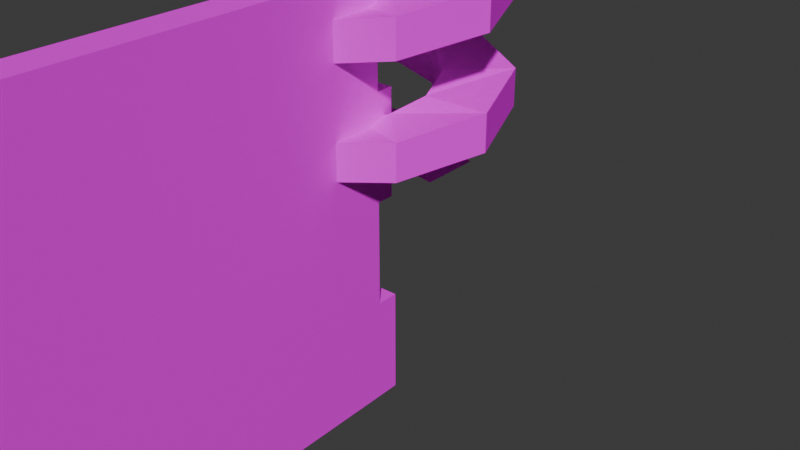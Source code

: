 # Source: spring_board.blend  (saved by Blender 4.0.36; exported with 4.5.12 LTS)
import bpy
from mathutils import Matrix  # noqa: F401  (used for matrix-valued properties, if any)

bpy.ops.wm.read_factory_settings(use_empty=True)
scene = bpy.context.scene
scene.name = 'Scene'

# ---- collections
col_collection = bpy.data.collections.new('Collection'); scene.collection.children.link(col_collection)

# ---- images (referenced by path relative to the original .blend; pixels are not part of the script)
import os
ASSET_DIR = os.environ.get("B2B_ASSET_DIR", "")  # directory of the original .blend (textures are referenced by path, not embedded)
HERE = os.path.dirname(os.path.abspath(__file__))  # packed textures are extracted next to this script under _unpacked/

def load_image(name, relpath, width, height, colorspace="sRGB"):
    """Load a texture the original file referenced (path relative to the .blend, or extracted next to this script)."""
    p = next((c for c in (os.path.join(HERE, relpath), os.path.join(ASSET_DIR, relpath)) if relpath and os.path.exists(c)), "")
    if p:
        img = bpy.data.images.load(p, check_existing=True)
        img.name = name
    else:  # same state as the original file: an image datablock whose file is absent (Cycles renders it pink)
        img = bpy.data.images.new(name, width, height)
        img.source = "FILE"
        img.filepath = "//" + (relpath or name)
    img.colorspace_settings.name = colorspace
    return img
img_spring_platform_png = load_image('spring_platform.png', 'spring_platform.png', 1024, 1024, 'sRGB')

# ---- materials (node trees are filled in below, after node groups)
mat_material = bpy.data.materials.new('Material')
mat_material.alpha_threshold = 0.0
mat_material.use_transparent_shadow = False
mat_material.roughness = 0.5
mat_material.line_color = (0.0, 0.0, 0.0, 1.0)

# ---- material node trees
mat_material.use_nodes = True; mat_material.node_tree.nodes.clear()
_N = mat_material.node_tree.nodes; _L = mat_material.node_tree.links
n0 = _N.new('ShaderNodeOutputMaterial'); n0.name = 'Material Output'; n0.location = (300, 300)
n1 = _N.new('ShaderNodeBsdfPrincipled'); n1.name = 'Principled BSDF'; n1.location = (10, 300)
n1.inputs[3].default_value = 1.45
n1.inputs[13].default_value = 0.0
n2 = _N.new('ShaderNodeTexImage'); n2.name = 'Image Texture'; n2.location = (-280, 271)
n2.image = img_spring_platform_png
n2.interpolation = 'Closest'
_L.new(n1.outputs[0], n0.inputs[0])
_L.new(n2.outputs[0], n1.inputs[0])
n0.is_active_output = True

# ---- world
world_world = bpy.data.worlds.new('World'); scene.world = world_world
world_world.use_nodes = True; world_world.node_tree.nodes.clear()
_N = world_world.node_tree.nodes; _L = world_world.node_tree.links
n0 = _N.new('ShaderNodeOutputWorld'); n0.name = 'World Output'; n0.location = (300, 300)
n1 = _N.new('ShaderNodeBackground'); n1.name = 'Background'; n1.location = (10, 300)
n1.inputs[0].default_value = (0.05088, 0.05088, 0.05088, 1.0)
_L.new(n1.outputs[0], n0.inputs[0])
n0.is_active_output = True
world_world.color = (0.05088, 0.05088, 0.05088)
world_world.use_sun_shadow = False
world_world.sun_shadow_jitter_overblur = 0.0

# ---- meshes
me_cube = bpy.data.meshes.new('Cube')
me_cube.from_pydata([(1.0, 1.0, 0.164), (1.0, 1.0, 0.0), (1.0, -1.0, 0.164), (1.0, -1.0, 0.0), (-1.0, 1.0, 0.164), (-1.0, 1.0, 0.0), (-1.0, -1.0, 0.164), (-1.0, -1.0, 0.0), (-1.0, 0.5, 0.0), (-1.0, 0.0, 0.0), (-1.0, -0.5, 0.0), (1.0, 0.5, 0.164), (1.0, 0.0, 0.164), (1.0, -0.5, 0.164), (-1.0, -0.5, 0.164), (-1.0, 0.0, 0.164), (-1.0, 0.5, 0.164), (1.0, -0.5, 0.0), (1.0, 0.0, 0.0), (1.0, 0.5, 0.0), (1.069, -1.0, 0.164), (1.069, -1.0, 0.0), (1.069, -0.5, 0.164), (1.069, -0.5, 0.0), (1.162, 0.5, 0.164), (1.162, 0.0, 0.164), (1.162, 0.0, 0.0), (1.162, 0.5, 0.0), (-1.107, 1.0, 0.164), (-1.107, 1.0, 0.0), (-1.107, 0.5, 0.164), (-1.107, 0.5, 0.0), (-1.084, 0.0, 0.0), (-1.084, -0.5, 0.0), (-1.084, -0.5, 0.164), (-1.084, 0.0, 0.164)], [], [(13, 14, 6, 2), (3, 2, 6, 7), (16, 4, 28, 30), (10, 17, 3, 7), (2, 3, 21, 20), (5, 4, 0, 1), (1, 0, 11, 19), (19, 11, 24, 27), (18, 12, 13, 17), (5, 1, 19, 8), (8, 19, 18, 9), (9, 18, 17, 10), (7, 6, 14, 10), (15, 9, 32, 35), (9, 15, 16, 8), (0, 4, 16, 11), (11, 16, 15, 12), (12, 15, 14, 13), (23, 22, 20, 21), (17, 13, 22, 23), (13, 2, 20, 22), (3, 17, 23, 21), (27, 24, 25, 26), (11, 12, 25, 24), (12, 18, 26, 25), (18, 19, 27, 26), (31, 30, 28, 29), (4, 5, 29, 28), (5, 8, 31, 29), (8, 16, 30, 31), (33, 34, 35, 32), (9, 10, 33, 32), (14, 15, 35, 34), (10, 14, 34, 33)])
_uv = me_cube.uv_layers.new(name='UVMap')
_uv.uv.foreach_set('vector', [0.04634, 0.8651, 0.5411, 0.8651, 0.5411, 0.9934, 0.04634, 0.9934, 0.6125, 0.9444, 0.6125, 0.9193, 0.9185, 0.9193, 0.9185, 0.9444, 0.5411, 0.6179, 0.5411, 0.5052, 0.5674, 0.5052, 0.5674, 0.6179, 0.0454, 0.3806, 0.5406, 0.3806, 0.5406, 0.5028, 0.0454, 0.5028, 0.6125, 0.9193, 0.6125, 0.9444, 0.602, 0.9444, 0.602, 0.9193, 0.9079, 0.9446, 0.9079, 0.9697, 0.602, 0.9697, 0.602, 0.9446, 0.9576, 0.9369, 0.9576, 0.9619, 0.8811, 0.9619, 0.8811, 0.9369, 0.8811, 0.9369, 0.8811, 0.9619, 0.8563, 0.9619, 0.8563, 0.9369, 0.7549, 0.9369, 0.7549, 0.9619, 0.6784, 0.9619, 0.6784, 0.9369, 0.0454, 0.01416, 0.5406, 0.01416, 0.5406, 0.1363, 0.0454, 0.1363, 0.0454, 0.1363, 0.5406, 0.1363, 0.5406, 0.2585, 0.0454, 0.2585, 0.0454, 0.2585, 0.5406, 0.2585, 0.5406, 0.3806, 0.0454, 0.3806, 0.9698, 0.9232, 0.9698, 0.9483, 0.8933, 0.9483, 0.8933, 0.9232, 0.7912, 0.9483, 0.7912, 0.9232, 0.804, 0.9232, 0.804, 0.9483, 0.7912, 0.9232, 0.7912, 0.9483, 0.7147, 0.9483, 0.7147, 0.9232, 0.04634, 0.5052, 0.5411, 0.5052, 0.5411, 0.6179, 0.04634, 0.6179, 0.04634, 0.6179, 0.5411, 0.6179, 0.5411, 0.7578, 0.04634, 0.7578, 0.04634, 0.7578, 0.5411, 0.7578, 0.5411, 0.8651, 0.04634, 0.8651, 0.6679, 0.9369, 0.6679, 0.9619, 0.5914, 0.9619, 0.5914, 0.9369, 0.6784, 0.9369, 0.6784, 0.9619, 0.6679, 0.9619, 0.6679, 0.9369, 0.04634, 0.8651, 0.04634, 0.9934, 0.02229, 0.9934, 0.02229, 0.8651, 0.5406, 0.5028, 0.5406, 0.3806, 0.5577, 0.3806, 0.5577, 0.5028, 0.8563, 0.9369, 0.8563, 0.9619, 0.7798, 0.9619, 0.7798, 0.9369, 0.04634, 0.6179, 0.04634, 0.7578, 0.006174, 0.7578, 0.006174, 0.6179, 0.7549, 0.9619, 0.7549, 0.9369, 0.7798, 0.9369, 0.7798, 0.9619, 0.5406, 0.2585, 0.5406, 0.1363, 0.5808, 0.1363, 0.5808, 0.2585, 0.6984, 0.9232, 0.6984, 0.9483, 0.6219, 0.9483, 0.6219, 0.9232, 0.9079, 0.9697, 0.9079, 0.9446, 0.9242, 0.9446, 0.9242, 0.9697, 0.0454, 0.01416, 0.0454, 0.1363, 0.01902, 0.1363, 0.01902, 0.01416, 0.7147, 0.9232, 0.7147, 0.9483, 0.6984, 0.9483, 0.6984, 0.9232, 0.8805, 0.9232, 0.8805, 0.9483, 0.804, 0.9483, 0.804, 0.9232, 0.0454, 0.2585, 0.0454, 0.3806, 0.02463, 0.3806, 0.02463, 0.2585, 0.5411, 0.8651, 0.5411, 0.7578, 0.5727, 0.7578, 0.5727, 0.8651, 0.8933, 0.9232, 0.8933, 0.9483, 0.8805, 0.9483, 0.8805, 0.9232])
me_cube.materials.append(mat_material)
me_cube.use_mirror_vertex_groups = False
me_cube.update()
me_cube_001 = bpy.data.meshes.new('Cube.001')
me_cube_001.from_pydata([(-0.4848, -0.4848, -0.08017), (-0.4848, -0.4848, 0.08017), (-0.4848, 0.4848, -0.08017), (-0.4848, 0.4848, 0.08017), (0.4848, -0.4848, -0.08017), (0.4848, -0.4848, 0.08017), (0.4848, 0.4848, -0.08017), (0.4848, 0.4848, 0.08017), (0.0, 0.6546, -0.08017), (0.0, 0.6546, 0.08017), (0.0, -0.6546, -0.08017), (0.0, -0.6546, 0.08017), (-0.6577, 0.0, -0.08017), (-0.6577, 0.0, 0.08017), (0.6577, 0.0, -0.08017), (0.6577, 0.0, 0.08017)], [], [(12, 13, 3, 2), (8, 9, 7, 6), (14, 15, 5, 4), (10, 11, 1, 0), (9, 3, 13, 1, 11, 5, 15, 7), (4, 5, 11, 10), (2, 3, 9, 8), (8, 6, 14, 4, 10, 0, 12, 2), (6, 7, 15, 14), (0, 1, 13, 12)])
_uv = me_cube_001.uv_layers.new(name='UVMap')
_uv.uv.foreach_set('vector', [0.8138, 0.1933, 0.816, 0.1887, 0.8282, 0.1887, 0.8301, 0.1934, 0.8411, 0.1807, 0.8361, 0.1787, 0.8354, 0.1658, 0.8402, 0.1638, 0.8278, 0.1525, 0.8256, 0.1573, 0.8131, 0.1573, 0.8111, 0.1525, 0.801, 0.1656, 0.8058, 0.1673, 0.8071, 0.18, 0.8025, 0.1819, 0.8411, 0.1955, 0.8494, 0.185, 0.8629, 0.185, 0.8734, 0.1934, 0.8734, 0.2069, 0.865, 0.2174, 0.8515, 0.2175, 0.8411, 0.209, 0.8111, 0.1525, 0.8131, 0.1573, 0.8058, 0.1673, 0.801, 0.1656, 0.8301, 0.1934, 0.8282, 0.1887, 0.8361, 0.1787, 0.8411, 0.1807, 0.8734, 0.1744, 0.865, 0.1849, 0.8515, 0.185, 0.8411, 0.1765, 0.8411, 0.1631, 0.8494, 0.1526, 0.8629, 0.1525, 0.8734, 0.1609, 0.8402, 0.1638, 0.8354, 0.1658, 0.8256, 0.1573, 0.8278, 0.1525, 0.8025, 0.1819, 0.8071, 0.18, 0.816, 0.1887, 0.8138, 0.1933])
me_cube_001.materials.append(mat_material)
me_cube_001.update()
me_plane_002 = bpy.data.meshes.new('Plane.002')
me_plane_002.from_pydata([(0.03974, 0.5087, -0.06667), (0.03974, 0.1995, -0.06667), (-0.3316, 0.3878, -0.0229), (-0.113, 0.1692, -0.0229), (-0.3316, 0.3878, 0.1479), (-0.113, 0.1692, 0.1479), (-0.5087, 0.03974, 0.0396), (-0.1995, 0.03974, 0.0396), (-0.5087, 0.03974, 0.2104), (-0.1995, 0.03974, 0.2104), (-0.3878, -0.3316, 0.1021), (-0.1692, -0.113, 0.1021), (-0.3878, -0.3316, 0.2729), (-0.1692, -0.113, 0.2729), (-0.03974, -0.5087, 0.1646), (-0.03974, -0.1995, 0.1646), (-0.03974, -0.5087, 0.3354), (-0.03974, -0.1995, 0.3354), (0.3316, -0.3878, 0.2271), (0.113, -0.1692, 0.2271), (0.3316, -0.3878, 0.3979), (0.113, -0.1692, 0.3979), (0.5087, -0.03974, 0.2896), (0.1995, -0.03974, 0.2896), (0.5087, -0.03974, 0.4604), (0.1995, -0.03974, 0.4604), (0.3878, 0.3316, 0.3521), (0.1692, 0.113, 0.3521), (0.3878, 0.3316, 0.5229), (0.1692, 0.113, 0.5229), (0.03974, 0.5087, 0.4146), (0.03974, 0.1995, 0.4146), (0.03974, 0.5087, 0.5854), (0.03974, 0.1995, 0.5854), (-0.3316, 0.3878, 0.4771), (-0.113, 0.1692, 0.4771), (-0.3316, 0.3878, 0.6479), (-0.113, 0.1692, 0.6479), (-0.5087, 0.03974, 0.5396), (-0.1995, 0.03974, 0.5396), (-0.5087, 0.03974, 0.7104), (-0.1995, 0.03974, 0.7104), (-0.3878, -0.3316, 0.6021), (-0.1692, -0.113, 0.6021), (-0.3878, -0.3316, 0.7729), (-0.1692, -0.113, 0.7729), (-0.03974, -0.5087, 0.6646), (-0.03974, -0.1995, 0.6646), (-0.03974, -0.5087, 0.8354), (-0.03974, -0.1995, 0.8354), (0.3316, -0.3878, 0.7271), (0.113, -0.1692, 0.7271), (0.3316, -0.3878, 0.8979), (0.113, -0.1692, 0.8979), (0.5087, -0.03974, 0.7896), (0.1995, -0.03974, 0.7896), (0.5087, -0.03974, 0.9604), (0.1995, -0.03974, 0.9604), (0.3878, 0.3316, 0.8521), (0.1692, 0.113, 0.8521), (0.3878, 0.3316, 1.023), (0.1692, 0.113, 1.023), (0.03974, 0.5087, 0.9146), (0.03974, 0.1995, 0.9146), (0.03974, 0.5087, 1.085), (0.03974, 0.1995, 1.085), (-0.3316, 0.3878, 0.9771), (-0.113, 0.1692, 0.9771), (-0.3316, 0.3878, 1.148), (-0.113, 0.1692, 1.148), (-0.5087, 0.03974, 1.04), (-0.1995, 0.03974, 1.04), (-0.5087, 0.03974, 1.21), (-0.1995, 0.03974, 1.21), (-0.3878, -0.3316, 1.102), (-0.1692, -0.113, 1.102), (-0.3878, -0.3316, 1.273), (-0.1692, -0.113, 1.273), (-0.03974, -0.5087, 1.165), (-0.03974, -0.1995, 1.165), (-0.03974, -0.5087, 1.335), (-0.03974, -0.1995, 1.335), (0.3316, -0.3878, 1.227), (0.113, -0.1692, 1.227), (0.3316, -0.3878, 1.398), (0.113, -0.1692, 1.398), (0.5087, -0.03974, 1.29), (0.1995, -0.03974, 1.29), (0.5087, -0.03974, 1.46), (0.1995, -0.03974, 1.46), (0.3878, 0.3316, 1.352), (0.1692, 0.113, 1.352), (0.3878, 0.3316, 1.523), (0.1692, 0.113, 1.523), (0.03974, 0.5087, 1.603), (0.03974, 0.1995, 1.603)], [], [(0, 1, 3, 2), (2, 3, 7, 6), (6, 7, 11, 10), (10, 11, 15, 14), (14, 15, 19, 18), (18, 19, 23, 22), (22, 23, 27, 26), (26, 27, 31, 30), (30, 31, 35, 34), (34, 35, 39, 38), (38, 39, 43, 42), (42, 43, 47, 46), (46, 47, 51, 50), (50, 51, 55, 54), (54, 55, 59, 58), (58, 59, 63, 62), (62, 63, 67, 66), (66, 67, 71, 70), (70, 71, 75, 74), (74, 75, 79, 78), (78, 79, 83, 82), (82, 83, 87, 86), (86, 87, 91, 90), (91, 95, 94), (1, 0, 4), (5, 4, 8, 9), (9, 8, 12, 13), (13, 12, 16, 17), (17, 16, 20, 21), (21, 20, 24, 25), (25, 24, 28, 29), (29, 28, 32, 33), (33, 32, 36, 37), (37, 36, 40, 41), (41, 40, 44, 45), (45, 44, 48, 49), (49, 48, 52, 53), (53, 52, 56, 57), (57, 56, 60, 61), (61, 60, 64, 65), (65, 64, 68, 69), (69, 68, 72, 73), (73, 72, 76, 77), (77, 76, 80, 81), (81, 80, 84, 85), (85, 84, 88, 89), (89, 88, 92, 93), (93, 92, 94, 95), (0, 2, 4), (4, 2, 6, 8), (8, 6, 10, 12), (12, 10, 14, 16), (16, 14, 18, 20), (20, 18, 22, 24), (24, 22, 26, 28), (28, 26, 30, 32), (32, 30, 34, 36), (36, 34, 38, 40), (40, 38, 42, 44), (44, 42, 46, 48), (48, 46, 50, 52), (52, 50, 54, 56), (56, 54, 58, 60), (60, 58, 62, 64), (64, 62, 66, 68), (68, 66, 70, 72), (72, 70, 74, 76), (76, 74, 78, 80), (80, 78, 82, 84), (84, 82, 86, 88), (88, 86, 90, 92), (92, 90, 94), (1, 5, 3), (3, 5, 9, 7), (7, 9, 13, 11), (11, 13, 17, 15), (15, 17, 21, 19), (19, 21, 25, 23), (23, 25, 29, 27), (27, 29, 33, 31), (31, 33, 37, 35), (35, 37, 41, 39), (39, 41, 45, 43), (43, 45, 49, 47), (47, 49, 53, 51), (51, 53, 57, 55), (55, 57, 61, 59), (59, 61, 65, 63), (63, 65, 69, 67), (67, 69, 73, 71), (71, 73, 77, 75), (75, 77, 81, 79), (79, 81, 85, 83), (83, 85, 89, 87), (87, 89, 93, 91), (91, 93, 95), (90, 91, 94), (5, 1, 4)])
_uv = me_plane_002.uv_layers.new(name='UVMap')
_uv.uv.foreach_set('vector', [0.6657, 0.0615, 0.6698, 0.06092, 0.6726, 0.06215, 0.6697, 0.06741, 0.6697, 0.06741, 0.6726, 0.06215, 0.6775, 0.06235, 0.6763, 0.07009, 0.6763, 0.07009, 0.6775, 0.06235, 0.6834, 0.06184, 0.6833, 0.07107, 0.6833, 0.07107, 0.6834, 0.06184, 0.6901, 0.06114, 0.6904, 0.07139, 0.6904, 0.07139, 0.6901, 0.06114, 0.6973, 0.06046, 0.6978, 0.0715, 0.6978, 0.0715, 0.6973, 0.06046, 0.705, 0.05983, 0.7055, 0.07157, 0.7055, 0.07157, 0.705, 0.05983, 0.7132, 0.05928, 0.7135, 0.07168, 0.7135, 0.07168, 0.7132, 0.05928, 0.7218, 0.05881, 0.722, 0.07188, 0.722, 0.07188, 0.7218, 0.05881, 0.7309, 0.05841, 0.731, 0.0722, 0.731, 0.0722, 0.7309, 0.05841, 0.7404, 0.05811, 0.7404, 0.07263, 0.7404, 0.07263, 0.7404, 0.05811, 0.7505, 0.05791, 0.7503, 0.07321, 0.7503, 0.07321, 0.7505, 0.05791, 0.7612, 0.05782, 0.7608, 0.07393, 0.7608, 0.07393, 0.7612, 0.05782, 0.7724, 0.05786, 0.7717, 0.07483, 0.7717, 0.07483, 0.7724, 0.05786, 0.7842, 0.05804, 0.7833, 0.07591, 0.7833, 0.07591, 0.7842, 0.05804, 0.7966, 0.05838, 0.7955, 0.07719, 0.7955, 0.07719, 0.7966, 0.05838, 0.8097, 0.0589, 0.8083, 0.07868, 0.8083, 0.07868, 0.8097, 0.0589, 0.8235, 0.0596, 0.8217, 0.0804, 0.8217, 0.0804, 0.8235, 0.0596, 0.8379, 0.06053, 0.8359, 0.08235, 0.8359, 0.08235, 0.8379, 0.06053, 0.8531, 0.06168, 0.8509, 0.08451, 0.8509, 0.08451, 0.8531, 0.06168, 0.8687, 0.06307, 0.8667, 0.08674, 0.8667, 0.08674, 0.8687, 0.06307, 0.8846, 0.06456, 0.8839, 0.08862, 0.8839, 0.08862, 0.8846, 0.06456, 0.9001, 0.06576, 0.9029, 0.08879, 0.9029, 0.08879, 0.9001, 0.06576, 0.9138, 0.06573, 0.9233, 0.08355, 0.9138, 0.06573, 0.9285, 0.0632, 0.9433, 0.06783, 0.8992, 0.1572, 0.9232, 0.1409, 0.9364, 0.1805, 0.9074, 0.1806, 0.9364, 0.1805, 0.9256, 0.216, 0.9046, 0.1961, 0.9046, 0.1961, 0.9256, 0.216, 0.8934, 0.2343, 0.8919, 0.2054, 0.8919, 0.2054, 0.8934, 0.2343, 0.8575, 0.2253, 0.8763, 0.2033, 0.8763, 0.2033, 0.8575, 0.2253, 0.8376, 0.194, 0.8664, 0.1911, 0.8664, 0.1911, 0.8376, 0.194, 0.8448, 0.1577, 0.8677, 0.1754, 0.8677, 0.1754, 0.8448, 0.1577, 0.8751, 0.1363, 0.8794, 0.165, 0.8794, 0.165, 0.8751, 0.1363, 0.9118, 0.1417, 0.8951, 0.1655, 0.8951, 0.1655, 0.9118, 0.1417, 0.9346, 0.171, 0.9062, 0.1767, 0.9062, 0.1767, 0.9346, 0.171, 0.931, 0.2078, 0.9064, 0.1924, 0.9064, 0.1924, 0.931, 0.2078, 0.9029, 0.2321, 0.8958, 0.204, 0.8958, 0.204, 0.9029, 0.2321, 0.8659, 0.2302, 0.8801, 0.205, 0.8801, 0.205, 0.8659, 0.2302, 0.8403, 0.2034, 0.868, 0.1949, 0.868, 0.1949, 0.8403, 0.2034, 0.8403, 0.1663, 0.8662, 0.1793, 0.8662, 0.1793, 0.8403, 0.1663, 0.8659, 0.1395, 0.8757, 0.1668, 0.8757, 0.1668, 0.8659, 0.1395, 0.9029, 0.1377, 0.8912, 0.1642, 0.8912, 0.1642, 0.9029, 0.1377, 0.931, 0.1619, 0.9042, 0.173, 0.9042, 0.173, 0.931, 0.1619, 0.9346, 0.1988, 0.9075, 0.1884, 0.9075, 0.1884, 0.9346, 0.1988, 0.9118, 0.228, 0.8993, 0.2018, 0.8993, 0.2018, 0.9118, 0.228, 0.8751, 0.2334, 0.8841, 0.2059, 0.8841, 0.2059, 0.8751, 0.2334, 0.8448, 0.2121, 0.8703, 0.1984, 0.8703, 0.1984, 0.8448, 0.2121, 0.8376, 0.1757, 0.8655, 0.1834, 0.8655, 0.1834, 0.8376, 0.1757, 0.8575, 0.1444, 0.8724, 0.1692, 0.8724, 0.1692, 0.8575, 0.1444, 0.8936, 0.135, 0.8877, 0.1634, 0.6718, 0.1838, 0.6783, 0.1834, 0.6788, 0.1861, 0.6788, 0.1861, 0.6783, 0.1834, 0.6848, 0.1832, 0.6854, 0.186, 0.6854, 0.186, 0.6848, 0.1832, 0.6914, 0.183, 0.6919, 0.1858, 0.6919, 0.1858, 0.6914, 0.183, 0.698, 0.1829, 0.6985, 0.1857, 0.6985, 0.1857, 0.698, 0.1829, 0.7045, 0.1827, 0.705, 0.1855, 0.705, 0.1855, 0.7045, 0.1827, 0.7111, 0.1826, 0.7116, 0.1853, 0.7116, 0.1853, 0.7111, 0.1826, 0.7176, 0.1824, 0.7181, 0.1852, 0.7181, 0.1852, 0.7176, 0.1824, 0.7242, 0.1822, 0.7247, 0.185, 0.7247, 0.185, 0.7242, 0.1822, 0.7307, 0.1821, 0.7313, 0.1849, 0.7313, 0.1849, 0.7307, 0.1821, 0.7373, 0.1819, 0.7378, 0.1847, 0.7378, 0.1847, 0.7373, 0.1819, 0.7439, 0.1818, 0.7444, 0.1845, 0.7444, 0.1845, 0.7439, 0.1818, 0.7504, 0.1816, 0.7509, 0.1844, 0.7509, 0.1844, 0.7504, 0.1816, 0.757, 0.1814, 0.7575, 0.1842, 0.7575, 0.1842, 0.757, 0.1814, 0.7635, 0.1813, 0.764, 0.1841, 0.764, 0.1841, 0.7635, 0.1813, 0.7701, 0.1811, 0.7706, 0.1839, 0.7706, 0.1839, 0.7701, 0.1811, 0.7766, 0.181, 0.7772, 0.1837, 0.7772, 0.1837, 0.7766, 0.181, 0.7832, 0.1808, 0.7837, 0.1836, 0.7837, 0.1836, 0.7832, 0.1808, 0.7897, 0.1806, 0.7903, 0.1834, 0.7903, 0.1834, 0.7897, 0.1806, 0.7963, 0.1805, 0.7968, 0.1833, 0.7968, 0.1833, 0.7963, 0.1805, 0.8029, 0.1803, 0.8034, 0.1831, 0.8034, 0.1831, 0.8029, 0.1803, 0.8094, 0.1802, 0.8099, 0.1829, 0.8099, 0.1829, 0.8094, 0.1802, 0.816, 0.18, 0.8165, 0.1828, 0.8165, 0.1828, 0.816, 0.18, 0.8225, 0.1798, 0.823, 0.1826, 0.823, 0.1826, 0.8225, 0.1798, 0.8297, 0.1827, 0.6698, 0.06092, 0.6735, 0.05752, 0.6726, 0.06214, 0.6726, 0.06214, 0.6735, 0.05752, 0.6787, 0.05605, 0.6775, 0.06234, 0.6775, 0.06234, 0.6787, 0.05605, 0.685, 0.05498, 0.6834, 0.06183, 0.6834, 0.06183, 0.685, 0.05498, 0.692, 0.05395, 0.6901, 0.06113, 0.6901, 0.06113, 0.692, 0.05395, 0.6994, 0.05293, 0.6973, 0.06045, 0.6973, 0.06045, 0.6994, 0.05293, 0.7074, 0.05194, 0.705, 0.05983, 0.705, 0.05983, 0.7074, 0.05194, 0.7158, 0.051, 0.7132, 0.05927, 0.7132, 0.05927, 0.7158, 0.051, 0.7246, 0.05011, 0.7218, 0.0588, 0.7218, 0.0588, 0.7246, 0.05011, 0.734, 0.04929, 0.7309, 0.0584, 0.7309, 0.0584, 0.734, 0.04929, 0.7438, 0.04853, 0.7404, 0.0581, 0.7404, 0.0581, 0.7438, 0.04853, 0.7542, 0.04786, 0.7505, 0.05789, 0.7505, 0.05789, 0.7542, 0.04786, 0.7652, 0.04729, 0.7612, 0.05781, 0.7612, 0.05781, 0.7652, 0.04729, 0.7767, 0.04682, 0.7724, 0.05785, 0.7724, 0.05785, 0.7767, 0.04682, 0.7889, 0.04646, 0.7842, 0.05803, 0.7842, 0.05803, 0.7889, 0.04646, 0.8017, 0.04625, 0.7966, 0.05837, 0.7966, 0.05837, 0.8017, 0.04625, 0.8152, 0.04618, 0.8097, 0.05888, 0.8097, 0.05888, 0.8152, 0.04618, 0.8295, 0.0463, 0.8235, 0.05959, 0.8235, 0.05959, 0.8295, 0.0463, 0.8444, 0.04662, 0.8379, 0.06051, 0.8379, 0.06051, 0.8444, 0.04662, 0.8601, 0.04723, 0.8531, 0.06166, 0.8531, 0.06166, 0.8601, 0.04723, 0.8763, 0.04821, 0.8687, 0.06305, 0.8687, 0.06305, 0.8763, 0.04821, 0.8927, 0.04982, 0.8846, 0.06455, 0.8846, 0.06455, 0.8927, 0.04982, 0.9083, 0.05258, 0.9001, 0.06575, 0.9001, 0.06575, 0.9083, 0.05258, 0.9208, 0.05784, 0.9138, 0.06572, 0.9138, 0.06572, 0.9208, 0.05784, 0.9285, 0.0632, 0.9233, 0.08355, 0.9138, 0.06573, 0.9433, 0.06783, 0.9074, 0.1806, 0.8992, 0.1572, 0.9364, 0.1805])
me_plane_002.materials.append(mat_material)
me_plane_002.update()
me_cube_002 = bpy.data.meshes.new('Cube.002')
me_cube_002.from_pydata([(-0.4848, -0.4848, -0.08017), (-0.4848, -0.4848, 0.08017), (-0.4848, 0.4848, -0.08017), (-0.4848, 0.4848, 0.08017), (0.4848, -0.4848, -0.08017), (0.4848, -0.4848, 0.08017), (0.4848, 0.4848, -0.08017), (0.4848, 0.4848, 0.08017), (0.0, 0.6546, -0.08017), (0.0, 0.6546, 0.08017), (0.0, -0.6546, -0.08017), (0.0, -0.6546, 0.08017), (-0.6577, 0.0, -0.08017), (-0.6577, 0.0, 0.08017), (0.6577, 0.0, -0.08017), (0.6577, 0.0, 0.08017)], [], [(12, 13, 3, 2), (8, 9, 7, 6), (14, 15, 5, 4), (10, 11, 1, 0), (9, 3, 13, 1, 11, 5, 15, 7), (4, 5, 11, 10), (2, 3, 9, 8), (8, 6, 14, 4, 10, 0, 12, 2), (6, 7, 15, 14), (0, 1, 13, 12)])
_uv = me_cube_002.uv_layers.new(name='UVMap')
_uv.uv.foreach_set('vector', [0.8118, 0.07414, 0.8132, 0.07114, 0.8212, 0.07111, 0.8225, 0.07424, 0.8296, 0.06589, 0.8264, 0.06464, 0.8259, 0.05614, 0.8291, 0.05484, 0.8209, 0.04746, 0.8195, 0.05059, 0.8113, 0.0506, 0.81, 0.04746, 0.8034, 0.05605, 0.8066, 0.05714, 0.8074, 0.06545, 0.8044, 0.06669, 0.8296, 0.07562, 0.8351, 0.06875, 0.8439, 0.0687, 0.8508, 0.07424, 0.8508, 0.08303, 0.8453, 0.08989, 0.8365, 0.08994, 0.8296, 0.08441, 0.81, 0.04746, 0.8113, 0.0506, 0.8066, 0.05714, 0.8034, 0.05605, 0.8225, 0.07424, 0.8212, 0.07111, 0.8264, 0.06464, 0.8296, 0.06589, 0.8508, 0.06178, 0.8453, 0.06865, 0.8365, 0.0687, 0.8296, 0.06317, 0.8296, 0.05438, 0.8351, 0.04751, 0.8439, 0.04746, 0.8508, 0.053, 0.8291, 0.05484, 0.8259, 0.05614, 0.8195, 0.05059, 0.8209, 0.04746, 0.8044, 0.06669, 0.8074, 0.06545, 0.8132, 0.07114, 0.8118, 0.07414])
me_cube_002.materials.append(mat_material)
me_cube_002.update()
arm_armature = bpy.data.armatures.new('Armature')  # bones are not reproduced

# ---- objects
ob_cube = bpy.data.objects.new('Cube', me_cube)
ob_cube_001 = bpy.data.objects.new('Cube.001', me_cube_001)
ob_plane_001 = bpy.data.objects.new('Plane.001', me_plane_002)
ob_armature = bpy.data.objects.new('Armature', arm_armature)
ob_cube_002 = bpy.data.objects.new('Cube.002', me_cube_002)

# ---- transforms, parenting, visibility, modifiers, constraints
ob_cube.parent = ob_armature
ob_cube.matrix_parent_inverse = Matrix(((0.0, 7.55e-08, 1.0, -1.736), (-1.0, 0.0, 0.0, -1.212), (0.0, -1.0, 7.55e-08, -1.311e-07), (0.0, 0.0, -0.0, 1.0)))
ob_cube.location = (0.0, 0.0, 1.66)
ob_cube.lock_rotations_4d = False
ob_cube.empty_display_type = 'ARROWS'
ob_cube.lineart.crease_threshold = 0.0
ob_cube_001.parent = ob_armature
ob_cube_001.matrix_parent_inverse = Matrix(((0.0, 7.55e-08, 1.0, -1.736), (-1.0, 0.0, 0.0, -1.212), (0.0, -1.0, 7.55e-08, -1.311e-07), (0.0, 0.0, -0.0, 1.0)))
ob_cube_001.location = (0.0, 0.0, 1.601)
ob_plane_001.parent = ob_armature
ob_plane_001.location = (0.0, 0.0, 0.0)
_vg = ob_plane_001.vertex_groups.new(name='Bone')
for _i, _w in zip([0, 1, 2, 3, 4, 5, 6, 7, 8, 9, 10, 11, 12, 13, 14, 15, 16, 17, 18, 19, 20, 21, 22, 23, 24, 25, 26, 27, 28, 29, 30, 31, 32, 33, 34, 35, 36, 37, 38, 39, 40, 41, 42, 43, 44, 45, 46, 47, 48, 49, 50, 51, 52, 53, 54, 55, 56, 57, 58, 59, 60, 61, 62, 63, 64, 65, 66, 67, 68, 69, 70, 71, 72, 73, 74, 75, 76, 77, 78, 79, 80, 81, 82, 83, 84, 85, 86, 87, 88, 89, 90, 91, 92, 93, 94, 95], [0.3829, 0.9913, 0.3967, 0.9949, 0.3718, 0.9927, 0.3914, 0.9946, 0.3604, 0.9914, 0.3802, 0.9935, 0.3488, 0.99, 0.3688, 0.9923, 0.3371, 0.9885, 0.3573, 0.991, 0.3253, 0.9869, 0.3457, 0.9896, 0.3135, 0.9852, 0.334, 0.9881, 0.3015, 0.9834, 0.3222, 0.9864, 0.2894, 0.9815, 0.3103, 0.9847, 0.2772, 0.9795, 0.2983, 0.9829, 0.2649, 0.9773, 0.2862, 0.9809, 0.2525, 0.9751, 0.2739, 0.9789, 0.24, 0.9728, 0.2616, 0.9768, 0.2274, 0.9704, 0.2492, 0.9745, 0.2147, 0.9678, 0.2367, 0.9722, 0.2019, 0.9652, 0.224, 0.9697, 0.189, 0.9625, 0.2113, 0.9672, 0.176, 0.9596, 0.1985, 0.9645, 0.1628, 0.9567, 0.1855, 0.9617, 0.1496, 0.9536, 0.1725, 0.9589, 0.1363, 0.9505, 0.1593, 0.9559, 0.1229, 0.9472, 0.1461, 0.9528, 0.1093, 0.9439, 0.1327, 0.9496, 0.09568, 0.9404, 0.07806, 0.9358]): _vg.add([_i], _w, 'REPLACE')
_vg = ob_plane_001.vertex_groups.new(name='Bone.001')
for _i, _w in zip([1, 3, 5, 22, 23, 24, 25, 26, 27, 28, 29, 30, 31, 32, 33, 34, 35, 36, 37, 38, 40, 41, 42, 43, 44, 45, 46, 47, 48, 49, 50, 51, 52, 53, 54, 55, 56, 57, 58, 59, 60, 61, 62, 63, 64, 65, 66, 67, 68, 69, 70, 71, 72, 73, 74, 75, 76, 77, 78, 79, 80, 81, 82, 83, 84, 85, 86, 87, 88, 89, 90, 91, 92, 93, 94, 95], [0.0, 0.0, 0.0, 0.0, 0.0, 0.0, 0.0, 0.0, 0.0, 0.0, 0.0, 0.0, 0.0, 0.0, 0.0, 0.0, 0.0, 0.0, 0.0, 0.0, 0.0, 0.0, 0.0, 0.0, 0.0, 0.0, 0.0, 0.0, 0.0, 0.0, 0.0, 0.0, 0.0, 0.0, 0.0, 0.0, 0.0, 0.0, 0.0, 2.507e-05, 0.0, 0.0, 0.0, 0.0001287, 0.0, 2.269e-07, 0.0, 0.0, 0.0, 1.514e-05, 0.0, 0.0001279, 2.769e-05, 3.231e-06, 5.497e-05, 0.000785, 2.263e-05, 1.953e-08, 7.187e-06, 1.334e-05, 8.66e-06, 2.79e-09, 0.0001003, 5.763e-08, 4.044e-05, 2.449e-08, 3.569e-05, 2.877e-07, 3e-06, 2.801e-07, 0.0003264, 5.831e-08, 2.029e-05, 1.768e-05, 2.844e-05, 1.185e-05]): _vg.add([_i], _w, 'REPLACE')
_m = ob_plane_001.modifiers.new('Armature', 'ARMATURE')
_m.object = ob_armature
ob_armature.location = (0.0, 0.0, 0.0)
ob_armature.show_in_front = True
ob_cube_002.parent = ob_armature
ob_cube_002.matrix_parent_inverse = Matrix(((0.0, 7.55e-08, 1.0, 0.02106), (-1.0, 0.0, 0.0, -1.212), (0.0, -1.0, 7.55e-08, 1.59e-09), (0.0, 0.0, -0.0, 1.0)))
ob_cube_002.location = (0.0, 0.0, -0.04072)

# ---- collection membership
col_collection.objects.link(ob_cube)
col_collection.objects.link(ob_cube_001)
col_collection.objects.link(ob_plane_001)
col_collection.objects.link(ob_armature)
col_collection.objects.link(ob_cube_002)

# ---- scene / render settings (as saved in the file)
scene.frame_start = 1; scene.frame_end = 250; scene.frame_set(79)
scene.render.engine = 'BLENDER_EEVEE_NEXT'
scene.cycles.sampling_pattern = 'TABULATED_SOBOL'
bpy.context.view_layer.update()

# ---- added for rendering (the .blend has no active camera and no usable light): camera, sun
cam_auto = bpy.data.cameras.new('AutoCamera')
cam_auto.lens = 50.0
cam_auto.sensor_width = 36.0
cam_auto.clip_end = 1000.0
ob_auto_camera = bpy.data.objects.new('AutoCamera', cam_auto)
scene.collection.objects.link(ob_auto_camera)
ob_auto_camera.location = (2.88016, -3.4227, 2.0718)
ob_auto_camera.rotation_euler = (1.09748, -7.21219e-08, 0.694738)
scene.camera = ob_auto_camera
light_auto_sun = bpy.data.lights.new('AutoSun', 'SUN')
light_auto_sun.energy = 3.0
light_auto_sun.angle = 0.0523599
ob_auto_sun = bpy.data.objects.new('AutoSun', light_auto_sun)
scene.collection.objects.link(ob_auto_sun)
ob_auto_sun.rotation_euler = (0.872665, 0.174533, 0.523599)
bpy.context.view_layer.update()
